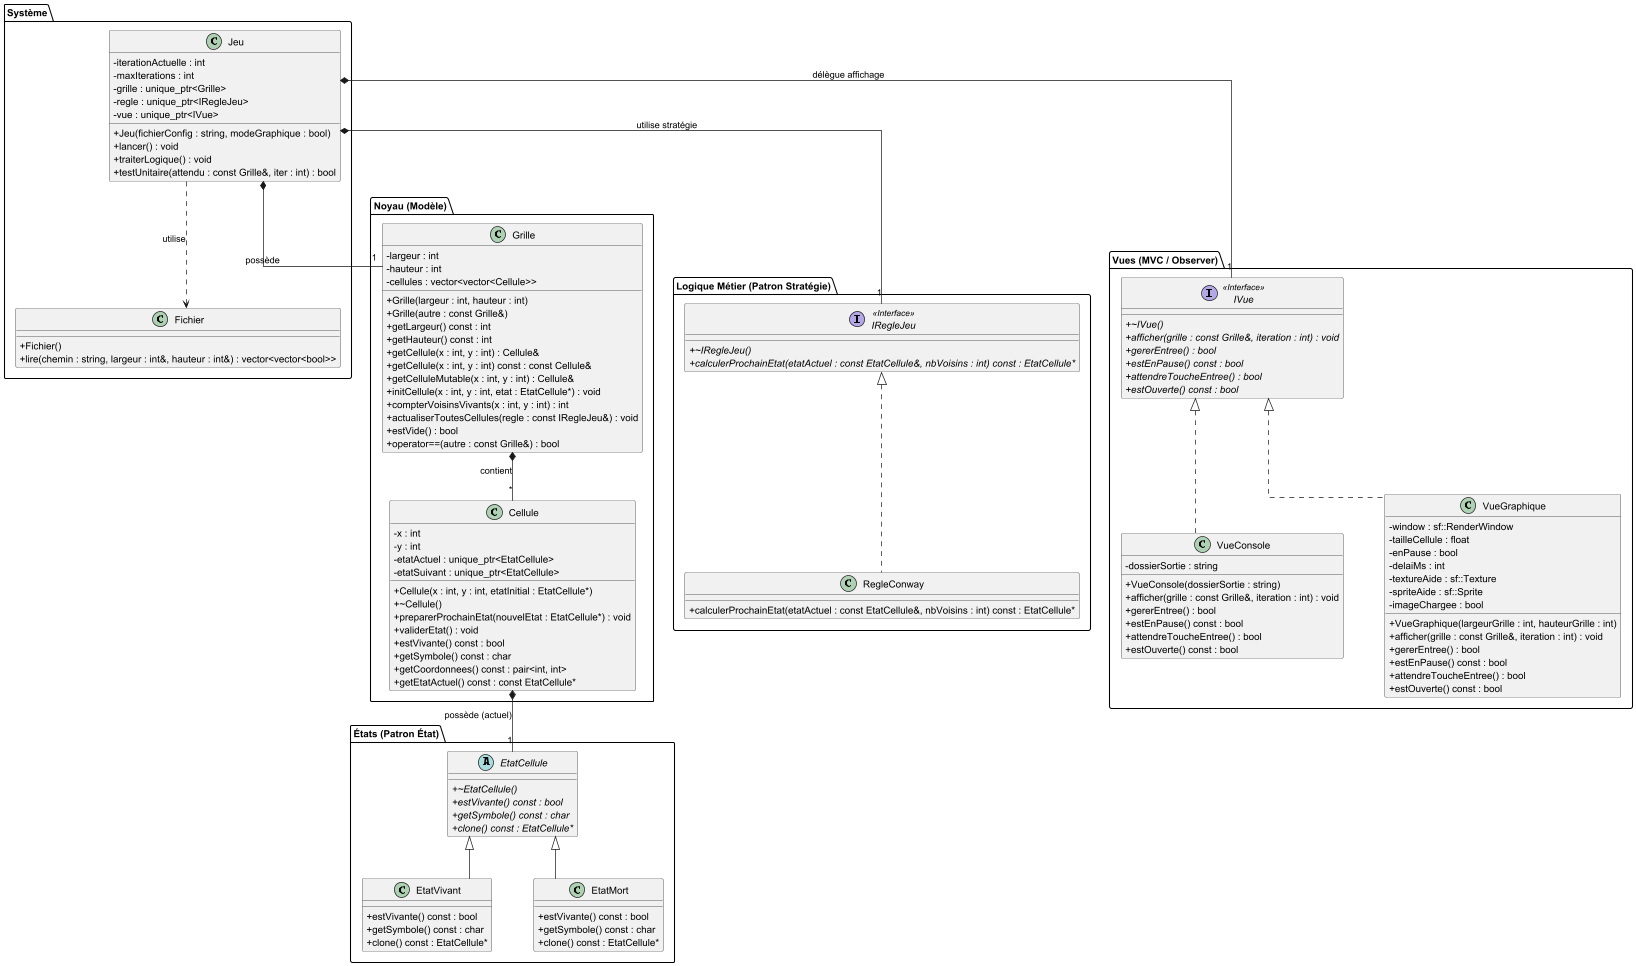

The diagram above was rendered by PlantUML. Its source (embedded in the PNG):
@startuml

' Configuration du style pour ressembler à votre diagramme
skinparam classAttributeIconSize 0
skinparam linetype ortho
skinparam nodesep 60
skinparam ranksep 60

package "Système" {
    class Jeu {
        - iterationActuelle : int
        - maxIterations : int
        - grille : unique_ptr<Grille>
        - regle : unique_ptr<IRegleJeu>
        - vue : unique_ptr<IVue>
        + Jeu(fichierConfig : string, modeGraphique : bool)
        + lancer() : void
        + traiterLogique() : void
        + testUnitaire(attendu : const Grille&, iter : int) : bool
    }

    class Fichier {
        + Fichier()
        + lire(chemin : string, largeur : int&, hauteur : int&) : vector<vector<bool>>
    }
}

package "Noyau (Modèle)" {
    class Grille {
        - largeur : int
        - hauteur : int
        - cellules : vector<vector<Cellule>>
        + Grille(largeur : int, hauteur : int)
        + Grille(autre : const Grille&)
        + getLargeur() const : int
        + getHauteur() const : int
        + getCellule(x : int, y : int) : Cellule&
        + getCellule(x : int, y : int) const : const Cellule&
        + getCelluleMutable(x : int, y : int) : Cellule&
        + initCellule(x : int, y : int, etat : EtatCellule*) : void
        + compterVoisinsVivants(x : int, y : int) : int
        + actualiserToutesCellules(regle : const IRegleJeu&) : void
        + estVide() : bool
        + operator==(autre : const Grille&) : bool
    }

    class Cellule {
        - x : int
        - y : int
        - etatActuel : unique_ptr<EtatCellule>
        - etatSuivant : unique_ptr<EtatCellule>
        + Cellule(x : int, y : int, etatInitial : EtatCellule*)
        + ~Cellule()
        + preparerProchainEtat(nouvelEtat : EtatCellule*) : void
        + validerEtat() : void
        + estVivante() const : bool
        + getSymbole() const : char
        + getCoordonnees() const : pair<int, int>
        + getEtatActuel() const : const EtatCellule*
    }
}

package "Logique Métier (Patron Stratégie)" {
    interface IRegleJeu <<Interface>> {
        + {abstract} ~IRegleJeu()
        + {abstract} calculerProchainEtat(etatActuel : const EtatCellule&, nbVoisins : int) const : EtatCellule*
    }

    class RegleConway {
        + calculerProchainEtat(etatActuel : const EtatCellule&, nbVoisins : int) const : EtatCellule*
    }
}

package "Vues (MVC / Observer)" {
    interface IVue <<Interface>> {
        + {abstract} ~IVue()
        + {abstract} afficher(grille : const Grille&, iteration : int) : void
        + {abstract} gererEntree() : bool
        + {abstract} estEnPause() const : bool
        + {abstract} attendreToucheEntree() : bool
        + {abstract} estOuverte() const : bool
    }

    class VueConsole {
        - dossierSortie : string
        + VueConsole(dossierSortie : string)
        + afficher(grille : const Grille&, iteration : int) : void
        + gererEntree() : bool
        + estEnPause() const : bool
        + attendreToucheEntree() : bool
        + estOuverte() const : bool
    }

    class VueGraphique {
        - window : sf::RenderWindow
        - tailleCellule : float
        - enPause : bool
        - delaiMs : int
        - textureAide : sf::Texture
        - spriteAide : sf::Sprite
        - imageChargee : bool
        + VueGraphique(largeurGrille : int, hauteurGrille : int)
        + afficher(grille : const Grille&, iteration : int) : void
        + gererEntree() : bool
        + estEnPause() const : bool
        + attendreToucheEntree() : bool
        + estOuverte() const : bool
    }
}

package "États (Patron État)" {
    abstract class EtatCellule {
        + {abstract} ~EtatCellule()
        + {abstract} estVivante() const : bool
        + {abstract} getSymbole() const : char
        + {abstract} clone() const : EtatCellule*
    }

    class EtatVivant {
        + estVivante() const : bool
        + getSymbole() const : char
        + clone() const : EtatCellule*
    }

    class EtatMort {
        + estVivante() const : bool
        + getSymbole() const : char
        + clone() const : EtatCellule*
    }
}

' Relations
Jeu *-- "1" Grille : possède
Jeu *-- "1" IRegleJeu : utilise stratégie
Jeu *-- "1" IVue : délègue affichage
Jeu ..> Fichier : utilise

Grille *-- "*" Cellule : contient

Cellule *-- "1" EtatCellule : possède (actuel)

IRegleJeu <|.. RegleConway
IVue <|.. VueConsole
IVue <|.. VueGraphique

EtatCellule <|-- EtatVivant
EtatCellule <|-- EtatMort

@enduml